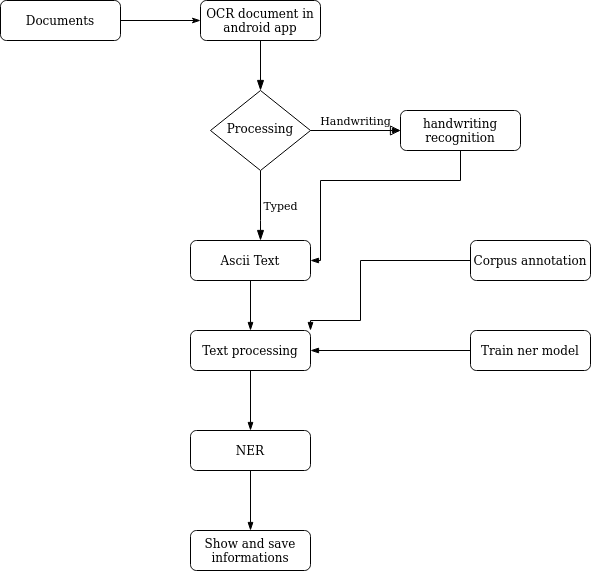

The diagram above was exported from draw.io. Its source (the exported page's mxGraphModel, read from the mxfile embedded in the PNG):
<mxGraphModel dx="2249" dy="775" grid="1" gridSize="10" guides="1" tooltips="1" connect="1" arrows="1" fold="1" page="1" pageScale="1" pageWidth="827" pageHeight="1169" math="0" shadow="0">
  <root>
    <mxCell id="WIyWlLk6GJQsqaUBKTNV-0" />
    <mxCell id="WIyWlLk6GJQsqaUBKTNV-1" parent="WIyWlLk6GJQsqaUBKTNV-0" />
    <mxCell id="WIyWlLk6GJQsqaUBKTNV-2" value="" style="rounded=0;html=1;jettySize=auto;orthogonalLoop=1;fontSize=11;endArrow=blockThin;endFill=1;endSize=8;strokeWidth=1;shadow=0;labelBackgroundColor=none;edgeStyle=orthogonalEdgeStyle;" parent="WIyWlLk6GJQsqaUBKTNV-1" source="WIyWlLk6GJQsqaUBKTNV-3" target="WIyWlLk6GJQsqaUBKTNV-6" edge="1">
      <mxGeometry relative="1" as="geometry" />
    </mxCell>
    <mxCell id="2rFWMG7UqRLm42AyYPMg-55" value="" style="edgeStyle=orthogonalEdgeStyle;rounded=0;orthogonalLoop=1;jettySize=auto;html=1;startArrow=classicThin;startFill=1;endArrow=none;endFill=0;" edge="1" parent="WIyWlLk6GJQsqaUBKTNV-1" source="WIyWlLk6GJQsqaUBKTNV-3" target="2rFWMG7UqRLm42AyYPMg-54">
      <mxGeometry relative="1" as="geometry" />
    </mxCell>
    <mxCell id="WIyWlLk6GJQsqaUBKTNV-3" value="OCR document in android app" style="rounded=1;whiteSpace=wrap;html=1;fontSize=12;glass=0;strokeWidth=1;shadow=0;" parent="WIyWlLk6GJQsqaUBKTNV-1" vertex="1">
      <mxGeometry x="160" y="80" width="120" height="40" as="geometry" />
    </mxCell>
    <mxCell id="2rFWMG7UqRLm42AyYPMg-54" value="Documents" style="rounded=1;whiteSpace=wrap;html=1;fontSize=12;glass=0;strokeWidth=1;shadow=0;" vertex="1" parent="WIyWlLk6GJQsqaUBKTNV-1">
      <mxGeometry x="-40" y="80" width="120" height="40" as="geometry" />
    </mxCell>
    <mxCell id="WIyWlLk6GJQsqaUBKTNV-4" value="Typed" style="rounded=0;html=1;jettySize=auto;orthogonalLoop=1;fontSize=11;endArrow=blockThin;endFill=1;endSize=8;strokeWidth=1;shadow=0;labelBackgroundColor=none;edgeStyle=orthogonalEdgeStyle;" parent="WIyWlLk6GJQsqaUBKTNV-1" source="WIyWlLk6GJQsqaUBKTNV-6" target="WIyWlLk6GJQsqaUBKTNV-11" edge="1">
      <mxGeometry y="20" relative="1" as="geometry">
        <mxPoint as="offset" />
        <mxPoint x="220" y="300" as="targetPoint" />
        <Array as="points">
          <mxPoint x="220" y="300" />
          <mxPoint x="220" y="300" />
        </Array>
      </mxGeometry>
    </mxCell>
    <mxCell id="WIyWlLk6GJQsqaUBKTNV-5" value="Handwriting" style="edgeStyle=orthogonalEdgeStyle;rounded=0;html=1;jettySize=auto;orthogonalLoop=1;fontSize=11;endArrow=block;endFill=0;endSize=8;strokeWidth=1;shadow=0;labelBackgroundColor=none;" parent="WIyWlLk6GJQsqaUBKTNV-1" source="WIyWlLk6GJQsqaUBKTNV-6" target="WIyWlLk6GJQsqaUBKTNV-7" edge="1">
      <mxGeometry y="10" relative="1" as="geometry">
        <mxPoint as="offset" />
      </mxGeometry>
    </mxCell>
    <mxCell id="2rFWMG7UqRLm42AyYPMg-58" value="" style="edgeStyle=orthogonalEdgeStyle;rounded=0;orthogonalLoop=1;jettySize=auto;html=1;startArrow=none;startFill=0;endArrow=blockThin;endFill=1;" edge="1" parent="WIyWlLk6GJQsqaUBKTNV-1" source="WIyWlLk6GJQsqaUBKTNV-6" target="WIyWlLk6GJQsqaUBKTNV-7">
      <mxGeometry relative="1" as="geometry" />
    </mxCell>
    <mxCell id="WIyWlLk6GJQsqaUBKTNV-6" value="Processing" style="rhombus;whiteSpace=wrap;html=1;shadow=0;fontFamily=Helvetica;fontSize=12;align=center;strokeWidth=1;spacing=6;spacingTop=-4;" parent="WIyWlLk6GJQsqaUBKTNV-1" vertex="1">
      <mxGeometry x="170" y="170" width="100" height="80" as="geometry" />
    </mxCell>
    <mxCell id="2rFWMG7UqRLm42AyYPMg-60" value="" style="edgeStyle=orthogonalEdgeStyle;rounded=0;orthogonalLoop=1;jettySize=auto;html=1;startArrow=none;startFill=0;endArrow=blockThin;endFill=1;entryX=1;entryY=0.5;entryDx=0;entryDy=0;" edge="1" parent="WIyWlLk6GJQsqaUBKTNV-1" source="WIyWlLk6GJQsqaUBKTNV-7">
      <mxGeometry relative="1" as="geometry">
        <mxPoint x="270" y="340" as="targetPoint" />
        <Array as="points">
          <mxPoint x="420" y="260" />
          <mxPoint x="280" y="260" />
          <mxPoint x="280" y="340" />
        </Array>
      </mxGeometry>
    </mxCell>
    <mxCell id="WIyWlLk6GJQsqaUBKTNV-7" value="handwriting recognition " style="rounded=1;whiteSpace=wrap;html=1;fontSize=12;glass=0;strokeWidth=1;shadow=0;" parent="WIyWlLk6GJQsqaUBKTNV-1" vertex="1">
      <mxGeometry x="360" y="190" width="120" height="40" as="geometry" />
    </mxCell>
    <mxCell id="2rFWMG7UqRLm42AyYPMg-77" value="" style="edgeStyle=orthogonalEdgeStyle;rounded=0;orthogonalLoop=1;jettySize=auto;html=1;startArrow=none;startFill=0;endArrow=blockThin;endFill=1;" edge="1" parent="WIyWlLk6GJQsqaUBKTNV-1" source="WIyWlLk6GJQsqaUBKTNV-11" target="2rFWMG7UqRLm42AyYPMg-62">
      <mxGeometry relative="1" as="geometry" />
    </mxCell>
    <mxCell id="WIyWlLk6GJQsqaUBKTNV-11" value="Ascii Text" style="rounded=1;whiteSpace=wrap;html=1;fontSize=12;glass=0;strokeWidth=1;shadow=0;" parent="WIyWlLk6GJQsqaUBKTNV-1" vertex="1">
      <mxGeometry x="150" y="320" width="120" height="40" as="geometry" />
    </mxCell>
    <mxCell id="2rFWMG7UqRLm42AyYPMg-70" value="" style="edgeStyle=orthogonalEdgeStyle;rounded=0;orthogonalLoop=1;jettySize=auto;html=1;startArrow=none;startFill=0;endArrow=blockThin;endFill=1;entryX=1;entryY=0;entryDx=0;entryDy=0;" edge="1" parent="WIyWlLk6GJQsqaUBKTNV-1" source="WIyWlLk6GJQsqaUBKTNV-12" target="2rFWMG7UqRLm42AyYPMg-62">
      <mxGeometry relative="1" as="geometry">
        <mxPoint x="334" y="340" as="targetPoint" />
        <Array as="points">
          <mxPoint x="320" y="340" />
          <mxPoint x="320" y="400" />
          <mxPoint x="270" y="400" />
        </Array>
      </mxGeometry>
    </mxCell>
    <mxCell id="WIyWlLk6GJQsqaUBKTNV-12" value="Corpus annotation" style="rounded=1;whiteSpace=wrap;html=1;fontSize=12;glass=0;strokeWidth=1;shadow=0;" parent="WIyWlLk6GJQsqaUBKTNV-1" vertex="1">
      <mxGeometry x="430" y="320" width="120" height="40" as="geometry" />
    </mxCell>
    <mxCell id="2rFWMG7UqRLm42AyYPMg-66" value="" style="edgeStyle=orthogonalEdgeStyle;rounded=0;orthogonalLoop=1;jettySize=auto;html=1;startArrow=none;startFill=0;endArrow=blockThin;endFill=1;entryX=1;entryY=0.5;entryDx=0;entryDy=0;" edge="1" parent="WIyWlLk6GJQsqaUBKTNV-1" source="2rFWMG7UqRLm42AyYPMg-61" target="2rFWMG7UqRLm42AyYPMg-62">
      <mxGeometry relative="1" as="geometry">
        <mxPoint x="340" y="440" as="targetPoint" />
      </mxGeometry>
    </mxCell>
    <mxCell id="2rFWMG7UqRLm42AyYPMg-61" value="Train ner model" style="rounded=1;whiteSpace=wrap;html=1;fontSize=12;glass=0;strokeWidth=1;shadow=0;" vertex="1" parent="WIyWlLk6GJQsqaUBKTNV-1">
      <mxGeometry x="430" y="410" width="120" height="40" as="geometry" />
    </mxCell>
    <mxCell id="2rFWMG7UqRLm42AyYPMg-72" value="" style="edgeStyle=orthogonalEdgeStyle;rounded=0;orthogonalLoop=1;jettySize=auto;html=1;startArrow=none;startFill=0;endArrow=blockThin;endFill=1;" edge="1" parent="WIyWlLk6GJQsqaUBKTNV-1" source="2rFWMG7UqRLm42AyYPMg-62" target="2rFWMG7UqRLm42AyYPMg-71">
      <mxGeometry relative="1" as="geometry" />
    </mxCell>
    <mxCell id="2rFWMG7UqRLm42AyYPMg-62" value="Text processing" style="rounded=1;whiteSpace=wrap;html=1;fontSize=12;glass=0;strokeWidth=1;shadow=0;" vertex="1" parent="WIyWlLk6GJQsqaUBKTNV-1">
      <mxGeometry x="150" y="410" width="120" height="40" as="geometry" />
    </mxCell>
    <mxCell id="2rFWMG7UqRLm42AyYPMg-74" value="" style="edgeStyle=orthogonalEdgeStyle;rounded=0;orthogonalLoop=1;jettySize=auto;html=1;startArrow=none;startFill=0;endArrow=blockThin;endFill=1;" edge="1" parent="WIyWlLk6GJQsqaUBKTNV-1" source="2rFWMG7UqRLm42AyYPMg-71" target="2rFWMG7UqRLm42AyYPMg-73">
      <mxGeometry relative="1" as="geometry" />
    </mxCell>
    <mxCell id="2rFWMG7UqRLm42AyYPMg-71" value="NER" style="rounded=1;whiteSpace=wrap;html=1;fontSize=12;glass=0;strokeWidth=1;shadow=0;" vertex="1" parent="WIyWlLk6GJQsqaUBKTNV-1">
      <mxGeometry x="150" y="510" width="120" height="40" as="geometry" />
    </mxCell>
    <mxCell id="2rFWMG7UqRLm42AyYPMg-73" value="Show and save informations" style="rounded=1;whiteSpace=wrap;html=1;fontSize=12;glass=0;strokeWidth=1;shadow=0;" vertex="1" parent="WIyWlLk6GJQsqaUBKTNV-1">
      <mxGeometry x="150" y="610" width="120" height="40" as="geometry" />
    </mxCell>
  </root>
</mxGraphModel>